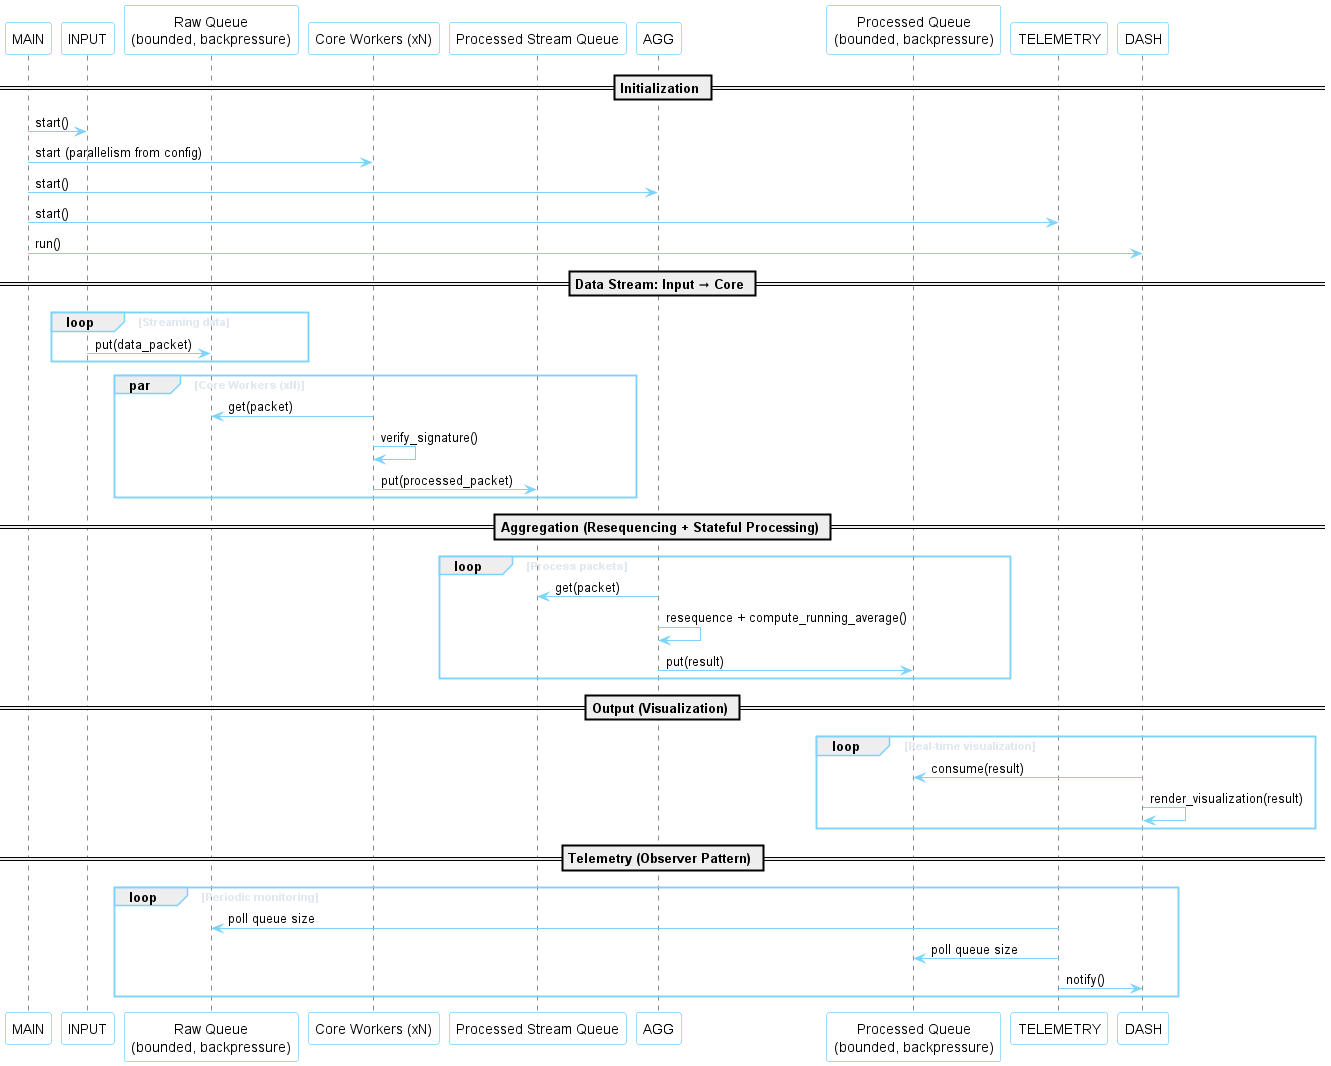

The diagram above was rendered by PlantUML. Its source (embedded in the PNG):
@startuml GenericConcurrentPipeline

skinparam backgroundColor white
skinparam sequenceParticipantBackgroundColor white
skinparam sequenceParticipantBorderColor #38bdf8
skinparam sequenceArrowColor #7dd3fc
skinparam sequenceFontColor #e2e8f0
skinparam sequenceGroupBorderColor #7dd3fc
skinparam sequenceGroupFontColor #e2e8f0

participant MAIN
participant INPUT
participant "Raw Queue\n(bounded, backpressure)" as RQ
participant "Core Workers (xN)" as CW
participant "Processed Stream Queue" as IQ
participant AGG
participant "Processed Queue\n(bounded, backpressure)" as PQ
participant TELEMETRY
participant DASH

== Initialization ==
MAIN -> INPUT : start()
MAIN -> CW : start (parallelism from config)
MAIN -> AGG : start()
MAIN -> TELEMETRY : start()
MAIN -> DASH : run()

== Data Stream: Input → Core ==
loop Streaming data
    INPUT -> RQ : put(data_packet)
end

par Core Workers (xN)
    CW -> RQ : get(packet)
    CW -> CW : verify_signature()
    CW -> IQ : put(processed_packet)
end

== Aggregation (Resequencing + Stateful Processing) ==
loop Process packets
    AGG -> IQ : get(packet)
    AGG -> AGG : resequence + compute_running_average()
    AGG -> PQ : put(result)
end

== Output (Visualization) ==
loop Real-time visualization
    DASH -> PQ : consume(result)
    DASH -> DASH : render_visualization(result)
end

== Telemetry (Observer Pattern) ==
loop Periodic monitoring
    TELEMETRY -> RQ : poll queue size
    TELEMETRY -> PQ : poll queue size
    TELEMETRY -> DASH : notify()
end

@enduml